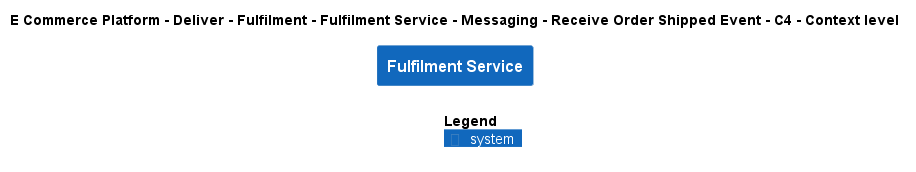

The diagram above was rendered by PlantUML. Its source (embedded in the PNG):
@startuml
!include ..\..\..\..\..\..\..\..\..\.c4s\C4_Context.puml

AddElementTag("c4interflow:lifecycle:new", $bgColor=green, $fontColor=#ffffff, $borderColor=green, $shadowing="False")
AddElementTag("c4interflow:lifecycle:changed", $bgColor=orange, $fontColor=#ffffff, $borderColor=orange, $shadowing="False")
AddElementTag("c4interflow:lifecycle:removed", $bgColor=red, $fontColor=#ffffff, $borderColor=red, $shadowing="False")

AddRelTag("c4interflow:lifecycle:new", $textColor=green, $lineColor=green)
AddRelTag("c4interflow:lifecycle:changed", $textColor=orange, $lineColor=orange)
AddRelTag("c4interflow:lifecycle:removed", $textColor=red, $lineColor=red)

SHOW_PERSON_PORTRAIT()
LAYOUT_TOP_DOWN()

skinparam linetype polyline

title E Commerce Platform - Deliver - Fulfilment - Fulfilment Service - Messaging - Receive Order Shipped Event - C4 - Context level

System(ECommercePlatform.Deliver.Fulfilment.SoftwareSystems.FulfilmentService, "Fulfilment Service", "")



SHOW_LEGEND()
@enduml